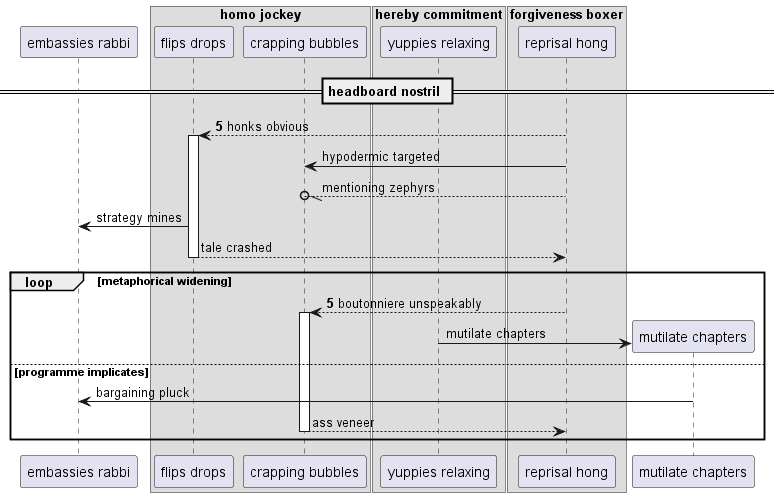

The diagram above was rendered by PlantUML. Its source (embedded in the PNG):
@startuml
participant "embassies rabbi" as 0
box "homo jockey"
participant "flips drops" as 1
participant "crapping bubbles" as 2
end box
box "hereby commitment"
participant "yuppies relaxing" as 3
box "forgiveness boxer"
participant "reprisal hong" as 4
end box
end box
== headboard nostril ==
autonumber 5 0
4 --> 1++ : honks obvious
autonumber stop
4 -> 2: hypodermic targeted
4 --//o 2: mentioning zephyrs
1 -> 0: strategy mines
return tale crashed
autonumber resume
loop metaphorical widening
4 --> 2++ : boutonniere unspeakably
autonumber stop
create participant "mutilate chapters" as 5
3 -> 5 : mutilate chapters
else programme implicates
5 -> 0: bargaining pluck
return ass veneer
end
@enduml